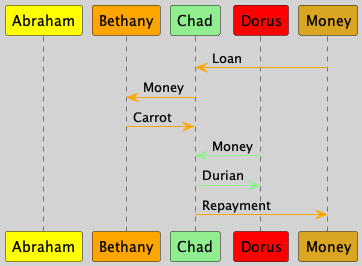

The diagram above was rendered by PlantUML. Its source (embedded in the PNG):
@startuml credit-C
skinparam BackgroundColor #lightgrey
participant "Abraham" as A #yellow
participant "Bethany" as B #orange
participant "Chad" as C #lightgreen
participant "Dorus" as D #red
participant "Money" as M #goldenrod
M -[#orange]> C: Loan
C -[#orange]> B: Money
B -[#orange]> C: Carrot
D -[#lightgreen]> C: Money
C -[#lightgreen]> D: Durian
C -[#orange]> M: Repayment
@enduml